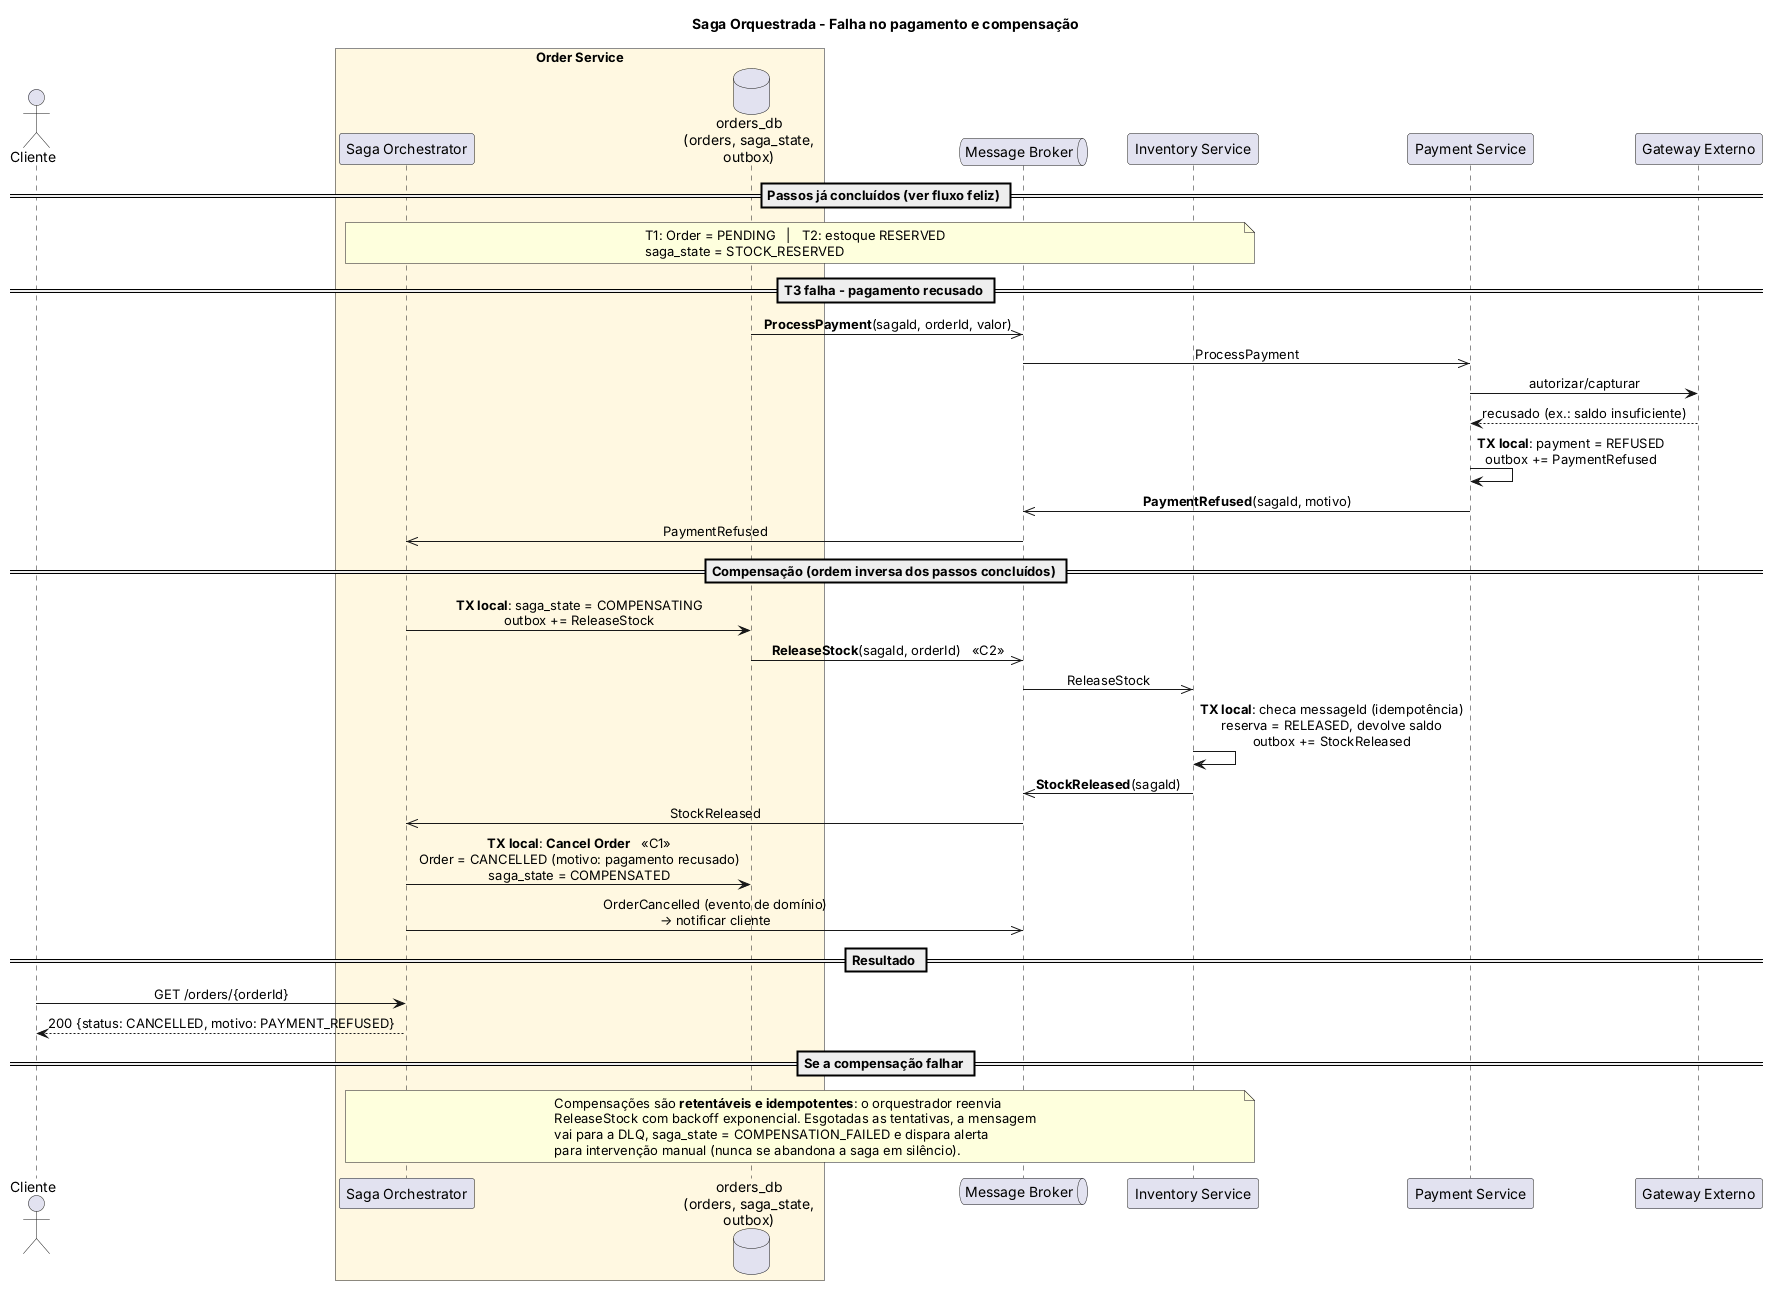

The diagram above was rendered by PlantUML. Its source (embedded in the PNG):
@startuml sequence-compensation-flow
title Saga Orquestrada - Falha no pagamento e compensação

skinparam shadowing false
skinparam defaultFontName Helvetica
skinparam sequenceMessageAlign center
skinparam BoxPadding 10

actor Cliente
box "Order Service" #FFF8E1
  participant "Saga Orchestrator" as ORC
  database "orders_db\n(orders, saga_state,\noutbox)" as ODB
end box
queue "Message Broker" as BUS
participant "Inventory Service" as INV
participant "Payment Service" as PAY
participant "Gateway Externo" as EXT

== Passos já concluídos (ver fluxo feliz) ==
note over ORC, INV
  T1: Order = PENDING   |   T2: estoque RESERVED
  saga_state = STOCK_RESERVED
end note

== T3 falha - pagamento recusado ==
ODB ->> BUS : **ProcessPayment**(sagaId, orderId, valor)
BUS ->> PAY : ProcessPayment
PAY -> EXT : autorizar/capturar
EXT --> PAY : recusado (ex.: saldo insuficiente)
PAY -> PAY : **TX local**: payment = REFUSED\noutbox += PaymentRefused
PAY ->> BUS : **PaymentRefused**(sagaId, motivo)
BUS ->> ORC : PaymentRefused

== Compensação (ordem inversa dos passos concluídos) ==
ORC -> ODB : **TX local**: saga_state = COMPENSATING\noutbox += ReleaseStock
ODB ->> BUS : **ReleaseStock**(sagaId, orderId)   <<C2>>
BUS ->> INV : ReleaseStock
INV -> INV : **TX local**: checa messageId (idempotência)\nreserva = RELEASED, devolve saldo\noutbox += StockReleased
INV ->> BUS : **StockReleased**(sagaId)
BUS ->> ORC : StockReleased

ORC -> ODB : **TX local**: **Cancel Order**   <<C1>>\nOrder = CANCELLED (motivo: pagamento recusado)\nsaga_state = COMPENSATED
ORC ->> BUS : OrderCancelled (evento de domínio)\n→ notificar cliente

== Resultado ==
Cliente -> ORC : GET /orders/{orderId}
ORC --> Cliente : 200 {status: CANCELLED, motivo: PAYMENT_REFUSED}

== Se a compensação falhar ==
note over ORC, INV
  Compensações são **retentáveis e idempotentes**: o orquestrador reenvia
  ReleaseStock com backoff exponencial. Esgotadas as tentativas, a mensagem
  vai para a DLQ, saga_state = COMPENSATION_FAILED e dispara alerta
  para intervenção manual (nunca se abandona a saga em silêncio).
end note
@enduml